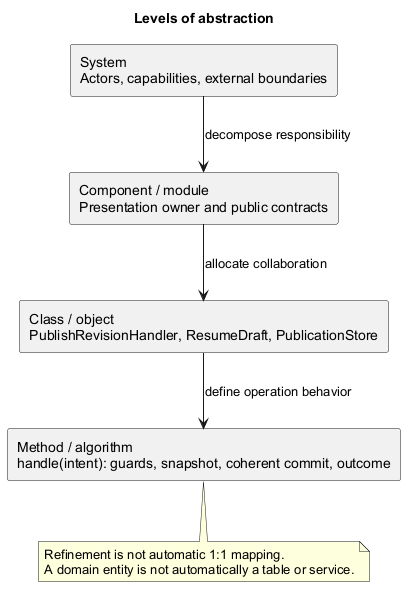

The diagram above was rendered by PlantUML. Its source (embedded in the PNG):
@startuml
' OWNER-MVP-2026-11-04 review: Reference / design method. Native Git/OO/data notation illustration, not a commitment to advanced product features.
title Levels of abstraction
skinparam backgroundColor white
skinparam shadowing false
skinparam defaultFontName Arial

rectangle "System\nActors, capabilities, external boundaries" as S
rectangle "Component / module\nPresentation owner and public contracts" as C
rectangle "Class / object\nPublishRevisionHandler, ResumeDraft, PublicationStore" as O
rectangle "Method / algorithm\nhandle(intent): guards, snapshot, coherent commit, outcome" as M
S --> C : decompose responsibility
C --> O : allocate collaboration
O --> M : define operation behavior
note bottom of M
 Refinement is not automatic 1:1 mapping.
 A domain entity is not automatically a table or service.
end note

@enduml